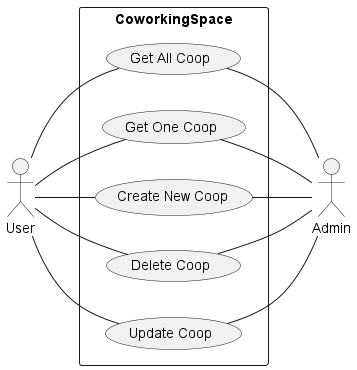

The diagram above was rendered by PlantUML. Its source (embedded in the PNG):
@startuml
left to right direction
rectangle "CoworkingSpace" as coworking {    
    usecase "Get All Coop" as getCoworkings
    usecase "Get One Coop" as getCoworking
    usecase "Create New Coop" as createCoworking
    usecase "Delete Coop" as deleteCoworking
    usecase "Update Coop" as updateCoworking
}

actor "User" as user
user -- getCoworkings
user -- getCoworking
user -- createCoworking
user -- deleteCoworking
user -- updateCoworking

actor "Admin" as admin
getCoworkings -- admin
getCoworking -- admin
createCoworking -- admin
deleteCoworking -- admin
updateCoworking -- admin
@enduml